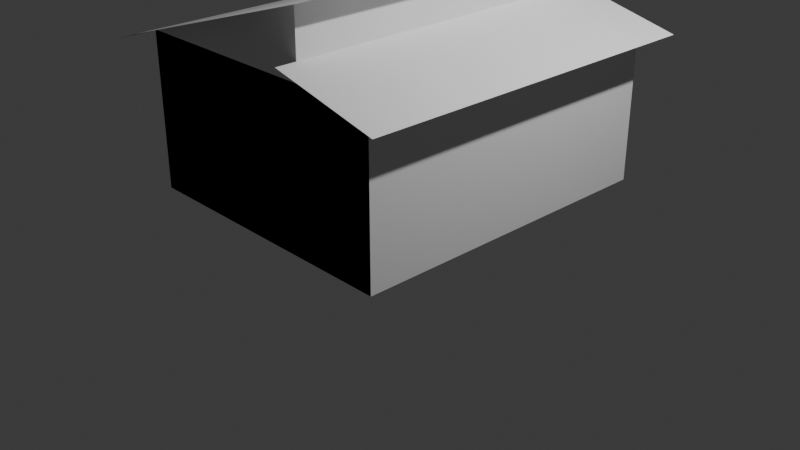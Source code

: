 # Source: maison_4.blend  (saved by Blender 4.0.36; exported with 4.5.12 LTS)
import bpy
from mathutils import Matrix  # noqa: F401  (used for matrix-valued properties, if any)

bpy.ops.wm.read_factory_settings(use_empty=True)
scene = bpy.context.scene
scene.name = 'Scene'

# ---- collections
col_collection = bpy.data.collections.new('Collection'); scene.collection.children.link(col_collection)

# ---- world
world_world = bpy.data.worlds.new('World'); scene.world = world_world
world_world.use_nodes = True; world_world.node_tree.nodes.clear()
_N = world_world.node_tree.nodes; _L = world_world.node_tree.links
n0 = _N.new('ShaderNodeOutputWorld'); n0.name = 'World Output'; n0.location = (300, 300)
n1 = _N.new('ShaderNodeBackground'); n1.name = 'Background'; n1.location = (10, 300)
n1.inputs[0].default_value = (0.05088, 0.05088, 0.05088, 1.0)
_L.new(n1.outputs[0], n0.inputs[0])
n0.is_active_output = True
world_world.color = (0.05088, 0.05088, 0.05088)
world_world.use_sun_shadow = False
world_world.sun_shadow_jitter_overblur = 0.0

# ---- cameras
cam_camera = bpy.data.cameras.new('Camera')
cam_camera.clip_end = 100.0
cam_camera.ortho_scale = 7.314

# ---- lights
light_light = bpy.data.lights.new('Light', 'POINT')
light_light.transmission_factor = 0.0
light_light.use_soft_falloff = False
light_light.energy = 1000.0
light_light.shadow_soft_size = 0.1
light_light.shadow_maximum_resolution = 0.006
light_light.use_absolute_resolution = True

# ---- meshes
me_cube_001 = bpy.data.meshes.new('Cube.001')
me_cube_001.from_pydata([(-1.0, -1.0, -0.6073), (-1.0, -1.0, 1.0), (-1.0, 1.0, -0.6073), (-1.0, 1.0, 1.0), (1.0, -1.0, -0.6073), (1.0, -1.0, 0.9832), (1.0, 1.0, -0.6073), (1.0, 1.0, 0.9832), (0.4223, 1.0, -0.6073), (0.4223, 1.0, 1.0), (0.4223, -1.0, -0.6073), (0.4223, -1.0, 1.0), (0.4223, 1.0, 1.659), (0.4223, -1.0, 1.659), (0.6231, -1.0, 1.752), (0.6231, 1.0, 1.752), (0.4223, -1.0, 1.188), (0.4223, 1.0, 1.188), (1.0, -1.0, 0.9832), (1.0, 1.0, 0.9832), (1.193, -1.0, 0.9179), (1.193, 1.0, 0.9179), (-1.215, -1.0, 0.8815), (-1.215, 1.0, 0.8815), (-1.0, -1.129, 1.0), (0.6231, -1.129, 1.752), (-1.215, -1.129, 0.8815), (-1.0, 1.137, 1.0), (0.6231, 1.137, 1.752), (-1.215, 1.137, 0.8815), (0.4223, -1.126, 1.188), (1.193, -1.126, 0.9179), (0.4223, 1.099, 1.188), (1.193, 1.099, 0.9179), (0.4213, 1.0, 1.658), (0.4213, -1.0, 1.658), (0.4213, -1.129, 1.658), (0.4213, 1.137, 1.658), (0.9978, -1.0, 0.9862), (0.9978, 1.0, 0.9862), (0.9978, -1.126, 0.9862), (0.9978, 1.099, 0.9862)], [], [(0, 1, 3, 2), (8, 9, 7, 6), (6, 7, 5, 4), (10, 11, 1, 0), (8, 6, 4, 10), (2, 8, 10, 0), (4, 5, 11, 10), (2, 3, 9, 8), (16, 17, 12, 13), (34, 35, 14, 15), (10, 8, 17, 16), (5, 7, 19, 18), (38, 20, 21, 39), (1, 3, 23, 22), (1, 22, 26, 24), (35, 1, 24, 36), (23, 3, 27, 29), (34, 15, 28, 37), (38, 40, 31, 20), (39, 41, 32, 17), (3, 34, 37, 27), (14, 35, 36, 25), (3, 1, 35, 34), (2, 3, 34, 12, 17, 9, 8), (0, 10, 11, 16, 13, 35, 1), (21, 33, 41, 39), (16, 30, 40, 38), (16, 38, 39, 17), (4, 5, 38, 16, 11, 10), (8, 9, 17, 39, 7, 6)])
_uv = me_cube_001.uv_layers.new(name='UVMap')
_uv.uv.foreach_set('vector', [0.375, 0.0, 0.625, 0.0, 0.625, 0.25, 0.375, 0.25, 0.375, 0.4278, 0.625, 0.4278, 0.625, 0.5, 0.375, 0.5, 0.375, 0.5, 0.625, 0.5, 0.625, 0.75, 0.375, 0.75, 0.375, 0.8222, 0.625, 0.8222, 0.625, 1.0, 0.375, 1.0, 0.3028, 0.5, 0.375, 0.5, 0.375, 0.75, 0.3028, 0.75, 0.125, 0.5, 0.3028, 0.5, 0.3028, 0.75, 0.125, 0.75, 0.375, 0.75, 0.625, 0.75, 0.625, 0.8222, 0.375, 0.8222, 0.375, 0.25, 0.625, 0.25, 0.625, 0.4278, 0.375, 0.4278, 0.3028, 0.75, 0.3028, 0.5, 0.3028, 0.5, 0.3028, 0.75, 0.625, 0.25, 0.625, 0.0, 0.625, 0.0, 0.625, 0.25, 0.3028, 0.75, 0.3028, 0.5, 0.3028, 0.5, 0.3028, 0.75, 0.625, 0.75, 0.625, 0.5, 0.625, 0.5, 0.625, 0.75, 0.3028, 0.75, 0.3028, 0.75, 0.3028, 0.5, 0.3028, 0.5, 0.625, 0.0, 0.625, 0.25, 0.625, 0.25, 0.625, 0.0, 0.625, 0.0, 0.625, 0.0, 0.625, 0.0, 0.625, 0.0, 0.625, 0.0, 0.625, 0.0, 0.625, 0.0, 0.625, 0.0, 0.625, 0.25, 0.625, 0.25, 0.625, 0.25, 0.625, 0.25, 0.625, 0.25, 0.625, 0.25, 0.625, 0.25, 0.625, 0.25, 0.3028, 0.75, 0.3028, 0.75, 0.3028, 0.75, 0.3028, 0.75, 0.3028, 0.5, 0.3028, 0.5, 0.3028, 0.5, 0.3028, 0.5, 0.625, 0.25, 0.625, 0.25, 0.625, 0.25, 0.625, 0.25, 0.625, 0.0, 0.625, 0.0, 0.625, 0.0, 0.625, 0.0, 0.625, 0.25, 0.625, 0.0, 0.625, 0.0, 0.625, 0.25, 0.125, 0.5, 0.625, 0.25, 0.625, 0.25, 0.3028, 0.5, 0.3028, 0.5, 0.625, 0.4278, 0.3028, 0.5, 0.375, 1.0, 0.375, 0.8222, 0.625, 0.8222, 0.3028, 0.75, 0.3028, 0.75, 0.625, 0.0, 0.625, 0.0, 0.3028, 0.5, 0.3028, 0.5, 0.3028, 0.5, 0.3028, 0.5, 0.3028, 0.75, 0.3028, 0.75, 0.3028, 0.75, 0.3028, 0.75, 0.3028, 0.75, 0.3028, 0.75, 0.3028, 0.5, 0.3028, 0.5, 0.375, 0.75, 0.625, 0.75, 0.3028, 0.75, 0.3028, 0.75, 0.625, 0.8222, 0.3028, 0.75, 0.375, 0.4278, 0.625, 0.4278, 0.3028, 0.5, 0.3028, 0.5, 0.625, 0.5, 0.375, 0.5])
me_cube_001.update()

# ---- objects
ob_light = bpy.data.objects.new('Light', light_light)
ob_camera = bpy.data.objects.new('Camera', cam_camera)
ob_cube = bpy.data.objects.new('Cube', me_cube_001)

# ---- transforms, parenting, visibility, modifiers, constraints
ob_light.location = (4.076, 1.005, 5.904)
ob_light.rotation_euler = (0.6503, 0.05522, 1.866)
ob_light.lock_rotations_4d = False
ob_light.empty_display_type = 'ARROWS'
ob_light.color = (0.0, 0.0, 0.0, 0.0)
ob_light.lineart.crease_threshold = 0.0
ob_camera.location = (7.359, -6.926, 4.958)
ob_camera.rotation_euler = (1.109, 0.0, 0.8149)
ob_camera.lock_rotations_4d = False
ob_camera.empty_display_type = 'ARROWS'
ob_camera.color = (0.0, 0.0, 0.0, 0.0)
ob_camera.display_type = 'WIRE'
ob_camera.lineart.crease_threshold = 0.0
ob_cube.location = (0.0, 0.0, 0.9992)
ob_cube.scale = (1.475, 1.707, 1.0)

# ---- collection membership
col_collection.objects.link(ob_light)
col_collection.objects.link(ob_camera)
col_collection.objects.link(ob_cube)

# ---- scene / render settings (as saved in the file)
scene.camera = ob_camera
scene.frame_start = 1; scene.frame_end = 250; scene.frame_set(23)
scene.render.engine = 'BLENDER_EEVEE_NEXT'
scene.cycles.sampling_pattern = 'TABULATED_SOBOL'
bpy.context.view_layer.update()
